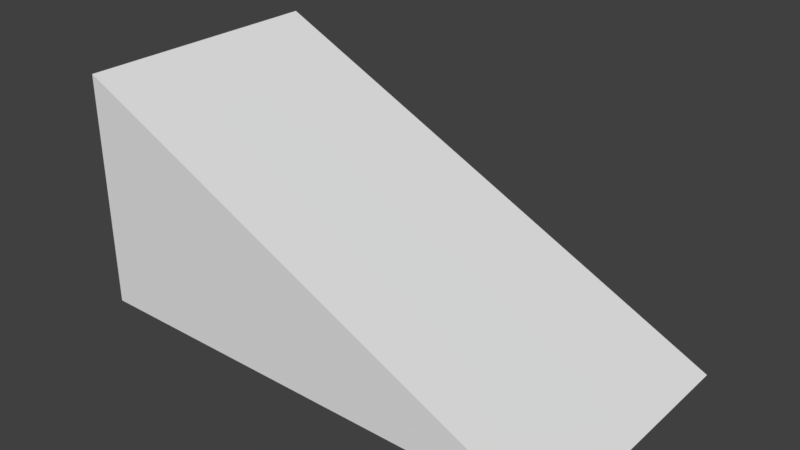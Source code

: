 # Source: Stair_Building.blend  (saved by Blender 2.79.0; exported with 4.5.12 LTS)
import bpy
from mathutils import Matrix  # noqa: F401  (used for matrix-valued properties, if any)

bpy.ops.wm.read_factory_settings(use_empty=True)
scene = bpy.context.scene
scene.name = 'Scene'

# ---- collections
col_collection_1 = bpy.data.collections.new('Collection 1'); scene.collection.children.link(col_collection_1)

# ---- world
world_world = bpy.data.worlds.new('World'); scene.world = world_world
world_world.color = (0.05088, 0.05088, 0.05088)
world_world.use_sun_shadow = False
world_world.sun_shadow_jitter_overblur = 0.0
world_world.cycles.sampling_method = 'MANUAL'

# ---- meshes
me_cube_002 = bpy.data.meshes.new('Cube.002')
me_cube_002.from_pydata([(-1.0, -0.5002, -1.0), (-1.0, -0.5002, 1.264), (-1.0, 1.987, -1.0), (-1.0, 1.987, 1.264), (3.352, -0.5002, -1.0), (3.812, -0.5002, -1.046), (3.352, 1.987, -1.0), (3.812, 1.987, -1.046)], [], [(0, 1, 3, 2), (2, 3, 7, 6), (4, 5, 1, 0), (7, 3, 1, 5), (6, 7, 5, 4, 0, 2)])
me_cube_002.use_remesh_preserve_volume = False
me_cube_002.use_remesh_preserve_attributes = False
me_cube_002.use_mirror_vertex_groups = False
me_cube_002.update()

# ---- objects
ob_cube_001 = bpy.data.objects.new('Cube.001', me_cube_002)

# ---- transforms, parenting, visibility, modifiers, constraints
ob_cube_001.location = (4.951, -26.87, -13.08)
ob_cube_001.lineart.crease_threshold = 0.0

# ---- collection membership
col_collection_1.objects.link(ob_cube_001)

# ---- scene / render settings (as saved in the file)
scene.frame_start = 1; scene.frame_end = 250; scene.frame_set(1)
scene.render.engine = 'BLENDER_EEVEE_NEXT'
scene.render.resolution_percentage = 50
scene.render.dither_intensity = 0.0
scene.cycles.use_denoising = False
scene.cycles.samples = 128
scene.cycles.sampling_pattern = 'TABULATED_SOBOL'
scene.cycles.use_adaptive_sampling = False
scene.cycles.use_light_tree = False
scene.cycles.blur_glossy = 0.0
scene.cycles.sample_clamp_indirect = 0.0
scene.view_settings.view_transform = 'Standard'
bpy.context.view_layer.update()

# ---- added for rendering (the .blend has no active camera and no usable light): camera, sun
cam_auto = bpy.data.cameras.new('AutoCamera')
cam_auto.lens = 50.0
cam_auto.sensor_width = 36.0
cam_auto.clip_end = 1000.0
ob_auto_camera = bpy.data.objects.new('AutoCamera', cam_auto)
scene.collection.objects.link(ob_auto_camera)
ob_auto_camera.location = (11.8058, -32.6619, -8.61669)
ob_auto_camera.rotation_euler = (1.09748, -7.21219e-08, 0.694738)
scene.camera = ob_auto_camera
light_auto_sun = bpy.data.lights.new('AutoSun', 'SUN')
light_auto_sun.energy = 3.0
light_auto_sun.angle = 0.0523599
ob_auto_sun = bpy.data.objects.new('AutoSun', light_auto_sun)
scene.collection.objects.link(ob_auto_sun)
ob_auto_sun.rotation_euler = (0.872665, 0.174533, 0.523599)
bpy.context.view_layer.update()
